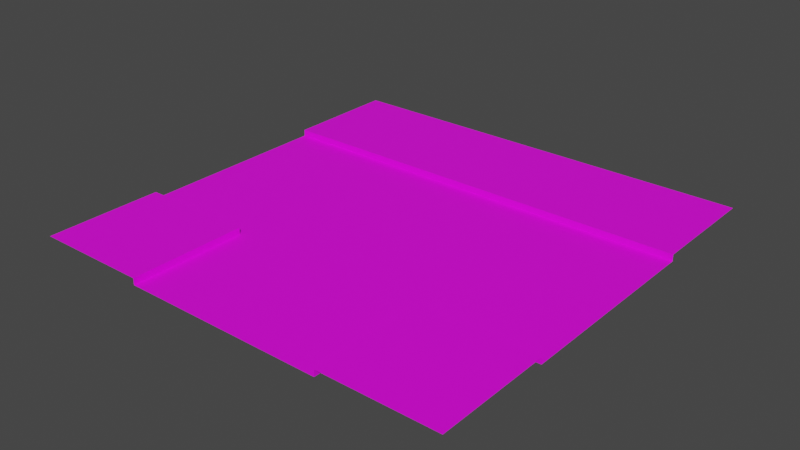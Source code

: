 # Source: tjunction.blend  (saved by Blender 3.4.6; exported with 4.5.12 LTS)
import bpy
from mathutils import Matrix  # noqa: F401  (used for matrix-valued properties, if any)

bpy.ops.wm.read_factory_settings(use_empty=True)
scene = bpy.context.scene
scene.name = 'Scene'

# ---- collections
col_collection = bpy.data.collections.new('Collection'); scene.collection.children.link(col_collection)

# ---- images (referenced by path relative to the original .blend; pixels are not part of the script)
import os
ASSET_DIR = os.environ.get("B2B_ASSET_DIR", "")  # directory of the original .blend (textures are referenced by path, not embedded)
HERE = os.path.dirname(os.path.abspath(__file__))  # packed textures are extracted next to this script under _unpacked/

def load_image(name, relpath, width, height, colorspace="sRGB"):
    """Load a texture the original file referenced (path relative to the .blend, or extracted next to this script)."""
    p = next((c for c in (os.path.join(HERE, relpath), os.path.join(ASSET_DIR, relpath)) if relpath and os.path.exists(c)), "")
    if p:
        img = bpy.data.images.load(p, check_existing=True)
        img.name = name
    else:  # same state as the original file: an image datablock whose file is absent (Cycles renders it pink)
        img = bpy.data.images.new(name, width, height)
        img.source = "FILE"
        img.filepath = "//" + (relpath or name)
    img.colorspace_settings.name = colorspace
    return img
img_t_png = load_image('T.png', 'Materials/T.png', 1024, 1024, 'sRGB')

# ---- materials (node trees are filled in below, after node groups)
mat_material_001 = bpy.data.materials.new('Material.001')
mat_material_001.use_transparent_shadow = False

# ---- material node trees
mat_material_001.use_nodes = True; mat_material_001.node_tree.nodes.clear()
_N = mat_material_001.node_tree.nodes; _L = mat_material_001.node_tree.links
n0 = _N.new('ShaderNodeBsdfPrincipled'); n0.name = 'Principled BSDF'; n0.location = (10, 300)
n0.distribution = 'GGX'
n0.subsurface_method = 'RANDOM_WALK_SKIN'
n0.inputs[3].default_value = 1.45
n0.inputs[27].default_value = (0.0, 0.0, 0.0, 1.0)
n0.inputs[28].default_value = 1.0
n1 = _N.new('ShaderNodeOutputMaterial'); n1.name = 'Material Output'; n1.location = (300, 300)
n2 = _N.new('ShaderNodeTexImage'); n2.name = 'Image Texture'; n2.location = (-368, 223)
n2.image = img_t_png
_L.new(n0.outputs[0], n1.inputs[0])
_L.new(n2.outputs[0], n0.inputs[0])
n1.is_active_output = True

# ---- world
world_world = bpy.data.worlds.new('World'); scene.world = world_world
world_world.use_nodes = True; world_world.node_tree.nodes.clear()
_N = world_world.node_tree.nodes; _L = world_world.node_tree.links
n0 = _N.new('ShaderNodeOutputWorld'); n0.name = 'World Output'; n0.location = (300, 300)
n1 = _N.new('ShaderNodeBackground'); n1.name = 'Background'; n1.location = (10, 300)
n1.inputs[0].default_value = (0.05088, 0.05088, 0.05088, 1.0)
_L.new(n1.outputs[0], n0.inputs[0])
n0.is_active_output = True
world_world.color = (0.05088, 0.05088, 0.05088)
world_world.use_sun_shadow = False
world_world.sun_shadow_jitter_overblur = 0.0

# ---- meshes
me_plane = bpy.data.meshes.new('Plane')
me_plane.from_pydata([(-1.0, -1.0, 0.0), (1.0, -1.0, 0.0), (-1.0, 1.0, 0.0), (1.0, 1.0, 0.0), (-1.0, 0.4652, 0.0), (-1.0, -0.4612, 0.0), (-0.4698, -1.0, 0.0), (0.466, -1.0, 0.0), (1.0, -0.4612, 0.0), (1.0, 0.4652, 0.0), (0.466, 1.0, 0.0), (0.0, 1.0, 0.0), (-0.4698, 1.0, 0.0), (-0.4698, -0.4612, 0.0), (-0.4698, 0.4652, 0.0), (0.0, 0.4652, 0.0), (0.466, -0.4612, 0.0), (0.466, 0.4652, 0.0), (-1.0, 0.4652, -0.03), (-1.0, 0.0, -0.03), (-1.0, -0.4612, -0.03), (-0.4698, -1.0, -0.03), (0.0, -1.0, -0.03), (0.466, -1.0, -0.03), (1.0, -0.4612, -0.03), (1.0, 0.0, -0.03), (1.0, 0.4652, -0.03), (-0.4698, -0.4612, -0.03), (-0.4698, 0.0, -0.03), (-0.4698, 0.4652, -0.03), (0.0, -0.4612, -0.03), (0.0, 0.0, -0.03), (0.0, 0.4652, -0.03), (0.466, -0.4612, -0.03), (0.466, 0.0, -0.03), (0.466, 0.4652, -0.03)], [], [(17, 9, 3, 10), (4, 14, 12, 2), (14, 15, 11, 12), (15, 17, 10, 11), (0, 6, 13, 5), (14, 4, 18, 29), (16, 8, 24, 33), (17, 15, 32, 35), (5, 13, 27, 20), (7, 1, 8, 16), (15, 14, 29, 32), (20, 27, 28, 19), (19, 28, 29, 18), (21, 22, 30, 27), (27, 30, 31, 28), (28, 31, 32, 29), (22, 23, 33, 30), (30, 33, 34, 31), (31, 34, 35, 32), (33, 24, 25, 34), (34, 25, 26, 35), (9, 17, 35, 26), (13, 6, 21, 27), (7, 16, 33, 23)])
_uv = me_plane.uv_layers.new(name='UVMap')
_uv.uv.foreach_set('vector', [0.7316, 0.7312, 0.997, 0.7312, 0.997, 0.997, 0.7316, 0.997, 0.002997, 0.7312, 0.2665, 0.7312, 0.2665, 0.997, 0.002997, 0.997, 0.2665, 0.7312, 0.5, 0.7312, 0.5, 0.997, 0.2665, 0.997, 0.5, 0.7312, 0.7316, 0.7312, 0.7316, 0.997, 0.5, 0.997, 0.002997, 0.002997, 0.2665, 0.002997, 0.2665, 0.2708, 0.002997, 0.2708, 0.2665, 0.7312, 0.002997, 0.7312, 0.002997, 0.7312, 0.2665, 0.7312, 0.7316, 0.2708, 0.997, 0.2708, 0.997, 0.2708, 0.7316, 0.2708, 0.7316, 0.7312, 0.5, 0.7312, 0.5, 0.7312, 0.7316, 0.7312, 0.002997, 0.2708, 0.2665, 0.2708, 0.2665, 0.2708, 0.002997, 0.2708, 0.7316, 0.002997, 0.997, 0.002997, 0.997, 0.2708, 0.7316, 0.2708, 0.5, 0.7312, 0.2665, 0.7312, 0.2665, 0.7312, 0.5, 0.7312, 0.002997, 0.2708, 0.2665, 0.2708, 0.2665, 0.5, 0.002997, 0.5, 0.002997, 0.5, 0.2665, 0.5, 0.2665, 0.7312, 0.002997, 0.7312, 0.2665, 0.002997, 0.5, 0.002997, 0.5, 0.2708, 0.2665, 0.2708, 0.2665, 0.2708, 0.5, 0.2708, 0.5, 0.5, 0.2665, 0.5, 0.2665, 0.5, 0.5, 0.5, 0.5, 0.7312, 0.2665, 0.7312, 0.5, 0.002997, 0.7316, 0.002997, 0.7316, 0.2708, 0.5, 0.2708, 0.5, 0.2708, 0.7316, 0.2708, 0.7316, 0.5, 0.5, 0.5, 0.5, 0.5, 0.7316, 0.5, 0.7316, 0.7312, 0.5, 0.7312, 0.7316, 0.2708, 0.997, 0.2708, 0.997, 0.5, 0.7316, 0.5, 0.7316, 0.5, 0.997, 0.5, 0.997, 0.7312, 0.7316, 0.7312, 0.997, 0.7312, 0.7316, 0.7312, 0.7316, 0.7312, 0.997, 0.7312, 0.2665, 0.2708, 0.2665, 0.002997, 0.2665, 0.002997, 0.2665, 0.2708, 0.7316, 0.002997, 0.7316, 0.2708, 0.7316, 0.2708, 0.7316, 0.002997])
me_plane.materials.append(mat_material_001)
me_plane.update()

# ---- objects
ob_plane = bpy.data.objects.new('Plane', me_plane)

# ---- transforms, parenting, visibility, modifiers, constraints
ob_plane.location = (0.0, 0.0, 0.0)

# ---- collection membership
col_collection.objects.link(ob_plane)

# ---- scene / render settings (as saved in the file)
scene.frame_start = 1; scene.frame_end = 250; scene.frame_set(1)
scene.render.engine = 'BLENDER_EEVEE_NEXT'
scene.cycles.sampling_pattern = 'TABULATED_SOBOL'
scene.cycles.use_light_tree = False
scene.view_settings.view_transform = 'Filmic'
bpy.context.view_layer.update()

# ---- added for rendering (the .blend has no active camera and no usable light): camera, sun
cam_auto = bpy.data.cameras.new('AutoCamera')
cam_auto.lens = 50.0
cam_auto.sensor_width = 36.0
cam_auto.clip_end = 1000.0
ob_auto_camera = bpy.data.objects.new('AutoCamera', cam_auto)
scene.collection.objects.link(ob_auto_camera)
ob_auto_camera.location = (2.61708, -3.14049, 2.07866)
ob_auto_camera.rotation_euler = (1.09748, -7.21219e-08, 0.694738)
scene.camera = ob_auto_camera
light_auto_sun = bpy.data.lights.new('AutoSun', 'SUN')
light_auto_sun.energy = 3.0
light_auto_sun.angle = 0.0523599
ob_auto_sun = bpy.data.objects.new('AutoSun', light_auto_sun)
scene.collection.objects.link(ob_auto_sun)
ob_auto_sun.rotation_euler = (0.872665, 0.174533, 0.523599)
bpy.context.view_layer.update()
